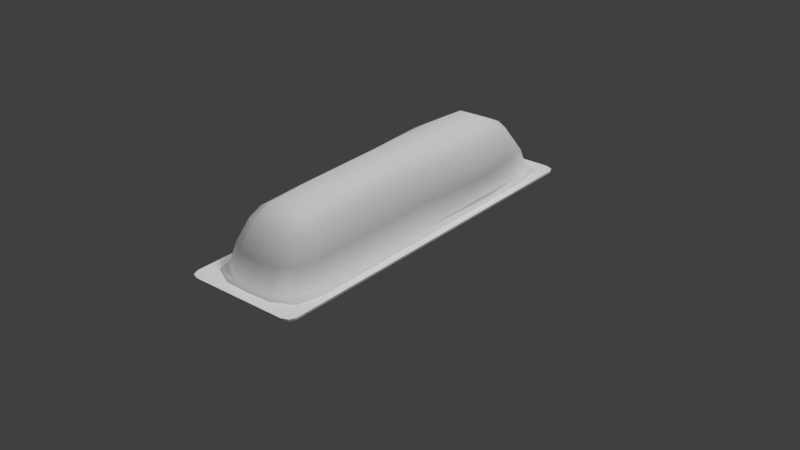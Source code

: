 # Source: syringe.blend  (saved by Blender 2.79.0; exported with 4.5.12 LTS)
import bpy
from mathutils import Matrix  # noqa: F401  (used for matrix-valued properties, if any)

bpy.ops.wm.read_factory_settings(use_empty=True)
scene = bpy.context.scene
scene.name = 'Scene'

# ---- collections
col_collection_1 = bpy.data.collections.new('Collection 1'); scene.collection.children.link(col_collection_1)
col_collection_1.hide_render = True
col_collection_1.hide_viewport = True
col_collection_2 = bpy.data.collections.new('Collection 2'); scene.collection.children.link(col_collection_2)
col_collection_5 = bpy.data.collections.new('Collection 5'); scene.collection.children.link(col_collection_5)
col_collection_12 = bpy.data.collections.new('Collection 12'); scene.collection.children.link(col_collection_12)
col_collection_12.hide_render = True
col_collection_12.hide_viewport = True

# ---- materials (node trees are filled in below, after node groups)
mat_material_002 = bpy.data.materials.new('Material.002')
mat_material_002.alpha_threshold = 0.0
mat_material_002.use_transparent_shadow = False
mat_material_002.roughness = 0.5
mat_material_001 = bpy.data.materials.new('Material.001')
mat_material_001.alpha_threshold = 0.0
mat_material_001.use_transparent_shadow = False
mat_material_001.roughness = 0.5
mat_material_001.specular_intensity = 1.0
mat_material = bpy.data.materials.new('Material')
mat_material.alpha_threshold = 0.0
mat_material.use_transparent_shadow = False
mat_material.diffuse_color = (0.8, 0.008502, 0.0, 1.0)
mat_material.roughness = 0.5
mat_material_003 = bpy.data.materials.new('Material.003')
mat_material_003.alpha_threshold = 0.0
mat_material_003.use_transparent_shadow = False
mat_material_003.roughness = 0.5

# ---- material node trees

# ---- world
world_world = bpy.data.worlds.new('World'); scene.world = world_world
world_world.color = (0.05088, 0.05088, 0.05088)
world_world.use_sun_shadow = False
world_world.sun_shadow_jitter_overblur = 0.0
world_world.cycles.sampling_method = 'MANUAL'

# ---- lights
light_hemi = bpy.data.lights.new('Hemi', 'SUN')
light_hemi.transmission_factor = 0.0
light_hemi.angle = 0.1993
light_hemi.energy = 1.0
light_hemi.shadow_buffer_clip_start = 0.5
light_hemi.shadow_soft_size = 0.1
light_hemi.shadow_cascade_max_distance = 1000.0
light_hemi_001 = bpy.data.lights.new('Hemi.001', 'SUN')
light_hemi_001.transmission_factor = 0.0
light_hemi_001.angle = 0.1993
light_hemi_001.energy = 1.0
light_hemi_001.shadow_buffer_clip_start = 0.5
light_hemi_001.shadow_soft_size = 0.1
light_hemi_001.shadow_cascade_max_distance = 1000.0

# ---- meshes
me_plane = bpy.data.meshes.new('Plane')
me_plane.from_pydata([(1.649, -5.529, 0.0), (1.649, -2.737, 0.0), (1.649, -0.1712, 0.0), (1.649, 2.433, 0.0), (1.372, -5.805, 0.0), (1.568, -5.725, 0.0), (1.372, 5.659, 0.0), (1.649, 5.383, 0.0), (1.568, 5.578, 0.0), (1.102, -4.998, 0.0), (1.144, 4.904, 0.0), (1.259, -4.208, 0.0), (1.259, -2.737, 0.0), (1.259, -0.1712, 0.0), (1.266, 2.433, 0.0), (1.266, 4.056, 0.0), (0.6296, -5.292, 0.0), (0.658, 5.181, 0.0), (1.649, 4.056, 0.0), (1.649, -4.208, 0.0), (-1.649, -5.529, 0.0), (-1.649, -2.737, 0.0), (-1.649, -0.1712, 0.0), (-1.649, 2.433, 0.0), (0.0, -5.805, 0.0), (0.0, 5.659, 0.0), (0.0, -4.208, 0.0), (0.0, -2.737, 0.0), (0.0, -0.1712, 0.0), (0.0, 2.433, 0.0), (0.0, 4.056, 0.0), (-1.372, -5.805, 0.0), (-1.568, -5.725, 0.0), (-1.372, 5.659, 0.0), (-1.649, 5.383, 0.0), (-1.568, 5.578, 0.0), (-1.102, -4.998, 0.0), (-1.144, 4.904, 0.0), (-1.259, -4.208, 0.0), (-1.259, -2.737, 0.0), (-1.259, -0.1712, 0.0), (-1.266, 2.433, 0.0), (-1.266, 4.056, 0.0), (0.0, -5.325, 0.0), (0.0, 5.178, 0.0), (-0.6296, -5.292, 0.0), (-0.658, 5.181, 0.0), (-1.649, 4.056, 0.0), (-1.649, -4.208, 0.0), (1.649, -5.529, -0.0509), (1.649, -2.737, -0.0509), (1.649, -0.1712, -0.0509), (1.649, 2.433, -0.0509), (1.372, -5.805, -0.0509), (1.568, -5.725, -0.0509), (1.372, 5.659, -0.0509), (1.649, 5.383, -0.0509), (1.568, 5.578, -0.0509), (1.102, -4.998, -0.0509), (1.144, 4.904, -0.0509), (1.259, -4.208, -0.0509), (1.259, -2.737, -0.0509), (1.259, -0.1712, -0.0509), (1.266, 2.433, -0.0509), (1.266, 4.056, -0.0509), (0.6296, -5.292, -0.0509), (0.658, 5.181, -0.0509), (1.649, 4.056, -0.0509), (1.649, -4.208, -0.0509), (-1.649, -5.529, -0.0509), (-1.649, -2.737, -0.0509), (-1.649, -0.1712, -0.0509), (-1.649, 2.433, -0.0509), (0.0, -5.805, -0.0509), (0.0, 5.659, -0.0509), (0.0, -4.208, -0.0509), (0.0, -2.737, -0.0509), (0.0, -0.1712, -0.0509), (0.0, 2.433, -0.0509), (0.0, 4.056, -0.0509), (-1.372, -5.805, -0.0509), (-1.568, -5.725, -0.0509), (-1.372, 5.659, -0.0509), (-1.649, 5.383, -0.0509), (-1.568, 5.578, -0.0509), (-1.102, -4.998, -0.0509), (-1.144, 4.904, -0.0509), (-1.259, -4.208, -0.0509), (-1.259, -2.737, -0.0509), (-1.259, -0.1712, -0.0509), (-1.266, 2.433, -0.0509), (-1.266, 4.056, -0.0509), (0.0, -5.325, -0.0509), (0.0, 5.178, -0.0509), (-0.6296, -5.292, -0.0509), (-0.658, 5.181, -0.0509), (-1.649, 4.056, -0.0509), (-1.649, -4.208, -0.0509)], [], [(44, 30, 10, 17), (11, 19, 1, 12), (12, 1, 2, 13), (14, 3, 18, 15), (9, 5, 0, 11), (43, 16, 9, 26), (24, 4, 16, 43), (26, 9, 11), (29, 14, 15, 30), (2, 3, 14, 13), (27, 12, 13, 28), (26, 11, 12, 27), (30, 15, 10), (25, 44, 17, 6), (16, 4, 5, 9), (15, 7, 8, 10), (6, 17, 10, 8), (28, 13, 14, 29), (15, 18, 7), (19, 11, 0), (44, 46, 37, 30), (38, 39, 21, 48), (39, 40, 22, 21), (41, 42, 47, 23), (36, 38, 20, 32), (43, 26, 36, 45), (24, 43, 45, 31), (26, 38, 36), (29, 30, 42, 41), (22, 40, 41, 23), (27, 28, 40, 39), (26, 27, 39, 38), (30, 37, 42), (25, 33, 46, 44), (45, 36, 32, 31), (42, 37, 35, 34), (33, 35, 37, 46), (28, 29, 41, 40), (42, 34, 47), (48, 20, 38), (93, 66, 59, 79), (60, 61, 50, 68), (61, 62, 51, 50), (63, 64, 67, 52), (58, 60, 49, 54), (92, 75, 58, 65), (73, 92, 65, 53), (75, 60, 58), (78, 79, 64, 63), (51, 62, 63, 52), (76, 77, 62, 61), (75, 76, 61, 60), (79, 59, 64), (74, 55, 66, 93), (65, 58, 54, 53), (64, 59, 57, 56), (55, 57, 59, 66), (77, 78, 63, 62), (64, 56, 67), (68, 49, 60), (93, 79, 86, 95), (87, 97, 70, 88), (88, 70, 71, 89), (90, 72, 96, 91), (85, 81, 69, 87), (92, 94, 85, 75), (73, 80, 94, 92), (75, 85, 87), (78, 90, 91, 79), (71, 72, 90, 89), (76, 88, 89, 77), (75, 87, 88, 76), (79, 91, 86), (74, 93, 95, 82), (94, 80, 81, 85), (91, 83, 84, 86), (82, 95, 86, 84), (77, 89, 90, 78), (91, 96, 83), (97, 87, 69), (1, 19, 68, 50), (2, 1, 50, 51), (3, 2, 51, 52), (4, 24, 73, 53), (5, 4, 53, 54), (8, 7, 56, 57), (6, 8, 57, 55), (25, 6, 55, 74), (7, 18, 67, 56), (0, 5, 54, 49), (18, 3, 52, 67), (19, 0, 49, 68), (48, 21, 70, 97), (21, 22, 71, 70), (22, 23, 72, 71), (24, 31, 80, 73), (31, 32, 81, 80), (34, 35, 84, 83), (35, 33, 82, 84), (33, 25, 74, 82), (47, 34, 83, 96), (32, 20, 69, 81), (23, 47, 96, 72), (20, 48, 97, 69)])
me_plane.polygons.foreach_set('use_smooth', [True] * 104)
_uv = me_plane.uv_layers.new(name='UVMap')
_uv.uv.foreach_set('vector', [0.6858, 0.7755, 0.617, 0.7755, 0.669, 0.6353, 0.686, 0.6949, 0.1107, 0.6212, 0.1107, 0.5735, 0.2008, 0.5735, 0.2008, 0.6212, 0.2008, 0.6212, 0.2008, 0.5735, 0.358, 0.5735, 0.358, 0.6212, 0.5176, 0.6203, 0.5176, 0.5735, 0.617, 0.5735, 0.617, 0.6203, 0.06233, 0.6405, 0.01781, 0.5834, 0.02977, 0.5735, 0.1107, 0.6212, 0.04229, 0.7755, 0.0443, 0.6984, 0.06233, 0.6405, 0.1107, 0.7755, 0.01285, 0.7755, 0.01285, 0.6073, 0.0443, 0.6984, 0.04229, 0.7755, 0.1107, 0.7755, 0.06233, 0.6405, 0.1107, 0.6212, 0.5176, 0.7755, 0.5176, 0.6203, 0.617, 0.6203, 0.617, 0.7755, 0.358, 0.5735, 0.5176, 0.5735, 0.5176, 0.6203, 0.358, 0.6212, 0.2008, 0.7755, 0.2008, 0.6212, 0.358, 0.6212, 0.358, 0.7755, 0.1107, 0.7755, 0.1107, 0.6212, 0.2008, 0.6212, 0.2008, 0.7755, 0.617, 0.7755, 0.617, 0.6203, 0.669, 0.6353, 0.7152, 0.7755, 0.6858, 0.7755, 0.686, 0.6949, 0.7152, 0.6073, 0.0443, 0.6984, 0.01285, 0.6073, 0.01781, 0.5834, 0.06233, 0.6405, 0.617, 0.6203, 0.6983, 0.5735, 0.7103, 0.5834, 0.669, 0.6353, 0.7152, 0.6073, 0.686, 0.6949, 0.669, 0.6353, 0.7103, 0.5834, 0.358, 0.7755, 0.358, 0.6212, 0.5176, 0.6203, 0.5176, 0.7755, 0.617, 0.6203, 0.617, 0.5735, 0.6983, 0.5735, 0.1107, 0.5735, 0.1107, 0.6212, 0.02977, 0.5735, 0.6858, 0.7755, 0.686, 0.8561, 0.669, 0.9157, 0.617, 0.7755, 0.1107, 0.9298, 0.2008, 0.9298, 0.2008, 0.9775, 0.1107, 0.9775, 0.2008, 0.9298, 0.358, 0.9298, 0.358, 0.9775, 0.2008, 0.9775, 0.5176, 0.9307, 0.617, 0.9307, 0.617, 0.9775, 0.5176, 0.9775, 0.06233, 0.9105, 0.1107, 0.9298, 0.02978, 0.9775, 0.01781, 0.9676, 0.04229, 0.7755, 0.1107, 0.7755, 0.06233, 0.9105, 0.0443, 0.8527, 0.01285, 0.7755, 0.04229, 0.7755, 0.0443, 0.8527, 0.01285, 0.9437, 0.1107, 0.7755, 0.1107, 0.9298, 0.06233, 0.9105, 0.5176, 0.7755, 0.617, 0.7755, 0.617, 0.9307, 0.5176, 0.9307, 0.358, 0.9775, 0.358, 0.9298, 0.5176, 0.9307, 0.5176, 0.9775, 0.2008, 0.7755, 0.358, 0.7755, 0.358, 0.9298, 0.2008, 0.9298, 0.1107, 0.7755, 0.2008, 0.7755, 0.2008, 0.9298, 0.1107, 0.9298, 0.617, 0.7755, 0.669, 0.9157, 0.617, 0.9307, 0.7152, 0.7755, 0.7152, 0.9437, 0.686, 0.8561, 0.6858, 0.7755, 0.0443, 0.8527, 0.06233, 0.9105, 0.01781, 0.9676, 0.01285, 0.9437, 0.617, 0.9307, 0.669, 0.9157, 0.7103, 0.9676, 0.6983, 0.9775, 0.7152, 0.9437, 0.7103, 0.9676, 0.669, 0.9157, 0.686, 0.8561, 0.358, 0.7755, 0.5176, 0.7755, 0.5176, 0.9307, 0.358, 0.9298, 0.617, 0.9307, 0.6983, 0.9775, 0.617, 0.9775, 0.1107, 0.9775, 0.02978, 0.9775, 0.1107, 0.9298, 0.8946, 0.2849, 0.8949, 0.3911, 0.8724, 0.4697, 0.804, 0.2849, 0.1368, 0.4882, 0.2555, 0.4882, 0.2555, 0.5511, 0.1368, 0.5511, 0.2555, 0.4882, 0.4627, 0.4882, 0.4627, 0.5511, 0.2555, 0.5511, 0.673, 0.4894, 0.804, 0.4894, 0.804, 0.5511, 0.673, 0.5511, 0.07303, 0.4628, 0.1368, 0.4882, 0.03013, 0.5511, 0.01436, 0.538, 0.04663, 0.2849, 0.1368, 0.2849, 0.07303, 0.4628, 0.04927, 0.3865, 0.007827, 0.2849, 0.04663, 0.2849, 0.04927, 0.3865, 0.007827, 0.5065, 0.1368, 0.2849, 0.1368, 0.4882, 0.07303, 0.4628, 0.673, 0.2849, 0.804, 0.2849, 0.804, 0.4894, 0.673, 0.4894, 0.4627, 0.5511, 0.4627, 0.4882, 0.673, 0.4894, 0.673, 0.5511, 0.2555, 0.2849, 0.4627, 0.2849, 0.4627, 0.4882, 0.2555, 0.4882, 0.1368, 0.2849, 0.2555, 0.2849, 0.2555, 0.4882, 0.1368, 0.4882, 0.804, 0.2849, 0.8724, 0.4697, 0.804, 0.4894, 0.9334, 0.2849, 0.9334, 0.5065, 0.8949, 0.3911, 0.8946, 0.2849, 0.04927, 0.3865, 0.07303, 0.4628, 0.01436, 0.538, 0.007827, 0.5065, 0.804, 0.4894, 0.8724, 0.4697, 0.9269, 0.538, 0.9111, 0.5511, 0.9334, 0.5065, 0.9269, 0.538, 0.8724, 0.4697, 0.8949, 0.3911, 0.4627, 0.2849, 0.673, 0.2849, 0.673, 0.4894, 0.4627, 0.4882, 0.804, 0.4894, 0.9111, 0.5511, 0.804, 0.5511, 0.1368, 0.5511, 0.03013, 0.5511, 0.1368, 0.4882, 0.8946, 0.2849, 0.804, 0.2849, 0.8724, 0.1001, 0.8949, 0.1786, 0.1368, 0.08154, 0.1368, 0.01867, 0.2555, 0.01867, 0.2555, 0.08154, 0.2555, 0.08154, 0.2555, 0.01867, 0.4627, 0.01867, 0.4627, 0.08154, 0.673, 0.0804, 0.673, 0.01867, 0.804, 0.01867, 0.804, 0.0804, 0.07303, 0.107, 0.01436, 0.03173, 0.03013, 0.01867, 0.1368, 0.08154, 0.04663, 0.2849, 0.04927, 0.1832, 0.07303, 0.107, 0.1368, 0.2849, 0.007827, 0.2849, 0.007827, 0.06328, 0.04927, 0.1832, 0.04663, 0.2849, 0.1368, 0.2849, 0.07303, 0.107, 0.1368, 0.08154, 0.673, 0.2849, 0.673, 0.0804, 0.804, 0.0804, 0.804, 0.2849, 0.4627, 0.01867, 0.673, 0.01867, 0.673, 0.0804, 0.4627, 0.08154, 0.2555, 0.2849, 0.2555, 0.08154, 0.4627, 0.08154, 0.4627, 0.2849, 0.1368, 0.2849, 0.1368, 0.08154, 0.2555, 0.08154, 0.2555, 0.2849, 0.804, 0.2849, 0.804, 0.0804, 0.8724, 0.1001, 0.9334, 0.2849, 0.8946, 0.2849, 0.8949, 0.1786, 0.9334, 0.06328, 0.04927, 0.1832, 0.007827, 0.06328, 0.01436, 0.03173, 0.07303, 0.107, 0.804, 0.0804, 0.9111, 0.01867, 0.9269, 0.03173, 0.8724, 0.1001, 0.9334, 0.06328, 0.8949, 0.1786, 0.8724, 0.1001, 0.9269, 0.03173, 0.4627, 0.2849, 0.4627, 0.08154, 0.673, 0.0804, 0.673, 0.2849, 0.804, 0.0804, 0.804, 0.01867, 0.9111, 0.01867, 0.1368, 0.01867, 0.1368, 0.08154, 0.03013, 0.01867, 0.991, 0.4764, 0.991, 0.7236, 0.9867, 0.7236, 0.9867, 0.4764, 0.991, 0.04533, 0.991, 0.4764, 0.9867, 0.4764, 0.9867, 0.04533, 0.9726, 0.5467, 0.9726, 0.9841, 0.9683, 0.9841, 0.9683, 0.5467, 0.9551, 0.4894, 0.9551, 0.72, 0.9508, 0.72, 0.9508, 0.4894, 0.9551, 0.4539, 0.9551, 0.4894, 0.9508, 0.4894, 0.9508, 0.4539, 0.9726, 0.0156, 0.9726, 0.05112, 0.9683, 0.05112, 0.9683, 0.0156, 0.9422, 0.489, 0.9422, 0.4535, 0.9465, 0.4535, 0.9465, 0.489, 0.9422, 0.7196, 0.9422, 0.489, 0.9465, 0.489, 0.9465, 0.7196, 0.9726, 0.05112, 0.9726, 0.274, 0.9683, 0.274, 0.9683, 0.05112, 0.991, 0.9455, 0.991, 0.981, 0.9867, 0.981, 0.9867, 0.9455, 0.9726, 0.274, 0.9726, 0.5467, 0.9683, 0.5467, 0.9683, 0.274, 0.991, 0.7236, 0.991, 0.9455, 0.9867, 0.9455, 0.9867, 0.7236, 0.9786, 0.7236, 0.9786, 0.4765, 0.9828, 0.4765, 0.9828, 0.7236, 0.9786, 0.4765, 0.9786, 0.04538, 0.9828, 0.04538, 0.9828, 0.4765, 0.9604, 0.9842, 0.9604, 0.5467, 0.9647, 0.5467, 0.9647, 0.9842, 0.9551, 0.72, 0.9551, 0.9505, 0.9508, 0.9505, 0.9508, 0.72, 0.9551, 0.9505, 0.9551, 0.9861, 0.9508, 0.9861, 0.9508, 0.9505, 0.9604, 0.05112, 0.9604, 0.0156, 0.9647, 0.0156, 0.9647, 0.05112, 0.9422, 0.9857, 0.9422, 0.9501, 0.9465, 0.9501, 0.9465, 0.9857, 0.9422, 0.9501, 0.9422, 0.7196, 0.9465, 0.7196, 0.9465, 0.9501, 0.9604, 0.274, 0.9604, 0.05112, 0.9647, 0.05112, 0.9647, 0.274, 0.9786, 0.981, 0.9786, 0.9455, 0.9828, 0.9455, 0.9828, 0.981, 0.9604, 0.5467, 0.9604, 0.274, 0.9647, 0.274, 0.9647, 0.5467, 0.9786, 0.9455, 0.9786, 0.7236, 0.9828, 0.7236, 0.9828, 0.9455])
me_plane.materials.append(mat_material_002)
me_plane.use_remesh_preserve_volume = False
me_plane.use_remesh_preserve_attributes = False
me_plane.use_mirror_vertex_groups = False
me_plane.update()
me_cube = bpy.data.meshes.new('Cube')
me_cube.from_pydata([(0.3806, 3.682, 0.7934), (0.4177, -0.1712, 0.806), (0.4177, -3.997, 0.7029), (0.4048, 4.476, 0.503), (1.266, 4.056, -0.6386), (0.8654, -3.999, 0.4729), (0.6296, -5.292, -0.6386), (1.146, -4.117, -0.1266), (0.5944, 4.979, -0.1352), (1.259, -4.208, -0.6386), (0.8654, -0.1712, 0.5381), (1.146, -0.1712, -0.1202), (0.4177, -2.675, 0.7644), (1.259, -0.1712, -0.6386), (0.8329, 3.748, 0.5243), (1.167, 3.937, -0.135), (0.4085, 2.339, 0.8186), (0.658, 5.181, -0.6386), (0.4374, -4.698, 0.4259), (0.5729, -5.082, -0.1516), (1.102, -4.998, -0.6386), (0.7624, -4.494, 0.3974), (1.144, 4.904, -0.6386), (0.733, 4.305, 0.4583), (1.035, 4.704, -0.1351), (1.003, -4.784, -0.1434), (1.259, -2.737, -0.6386), (0.8654, -2.676, 0.5156), (1.146, -2.705, -0.1144), (1.266, 2.433, -0.6386), (0.8573, 2.356, 0.5408), (1.151, 2.403, -0.1312), (0.6889, -5.418, -0.6635), (1.239, -5.106, -0.6635), (1.41, 4.129, -0.6635), (1.403, -4.329, -0.6635), (1.403, -0.1712, -0.6635), (1.403, -2.737, -0.6635), (1.41, 2.433, -0.6635), (0.7311, 5.368, -0.6635), (1.275, 5.074, -0.6635), (0.7013, -5.451, -0.73), (1.27, -5.131, -0.73), (1.446, 4.14, -0.73), (1.438, -4.348, -0.73), (1.438, -0.1713, -0.73), (1.438, -2.737, -0.73), (1.446, 2.433, -0.73), (0.7448, 5.409, -0.73), (1.306, 5.106, -0.73), (-0.3806, 3.682, 0.7934), (-0.4177, -0.1712, 0.806), (-0.4177, -3.997, 0.7029), (-0.4048, 4.476, 0.503), (-1.266, 4.056, -0.6386), (-0.8654, -3.999, 0.4729), (-0.6296, -5.292, -0.6386), (-1.146, -4.117, -0.1266), (-0.5944, 4.979, -0.1352), (-1.259, -4.208, -0.6386), (-0.8654, -0.1712, 0.5381), (-1.146, -0.1712, -0.1202), (-0.4177, -2.675, 0.7644), (-1.259, -0.1712, -0.6386), (-0.8329, 3.748, 0.5243), (-1.167, 3.937, -0.135), (-0.4085, 2.339, 0.8186), (-0.658, 5.181, -0.6386), (-0.4374, -4.698, 0.4259), (-0.5729, -5.082, -0.1516), (0.0, 3.698, 0.7915), (0.0, -0.1712, 0.806), (0.0, -4.025, 0.6999), (-1.102, -4.998, -0.6386), (-0.7624, -4.494, 0.3974), (-1.144, 4.904, -0.6386), (-0.733, 4.305, 0.4583), (-1.035, 4.704, -0.1351), (-1.003, -4.784, -0.1434), (-1.259, -2.737, -0.6386), (-0.8654, -2.676, 0.5156), (-1.146, -2.705, -0.1144), (-1.266, 2.433, -0.6386), (-0.8573, 2.356, 0.5408), (-1.151, 2.403, -0.1312), (0.0, 5.178, -0.6386), (0.0, 4.5, 0.5009), (0.0, -5.325, -0.6386), (0.0, -4.753, 0.4217), (0.0, -5.138, -0.1535), (0.0, 4.993, -0.1353), (0.0, -2.682, 0.7637), (0.0, 2.343, 0.8182), (-0.6889, -5.418, -0.6635), (-1.239, -5.106, -0.6635), (0.0, -5.451, -0.6635), (-1.41, 4.129, -0.6635), (-1.403, -4.329, -0.6635), (-1.403, -0.1712, -0.6635), (-1.403, -2.737, -0.6635), (-1.41, 2.433, -0.6635), (-0.7311, 5.368, -0.6635), (-1.275, 5.074, -0.6635), (0.0, 5.365, -0.6635), (-0.7013, -5.451, -0.73), (-1.27, -5.131, -0.73), (0.0, -5.484, -0.73), (-1.446, 4.14, -0.73), (-1.438, -4.348, -0.73), (-1.438, -0.1713, -0.73), (-1.438, -2.737, -0.73), (-1.446, 2.433, -0.73), (-0.7448, 5.409, -0.73), (-1.306, 5.106, -0.73), (0.0, 5.406, -0.73)], [], [(23, 24, 8, 3), (27, 5, 7, 28), (21, 25, 7, 5), (30, 10, 11, 31), (25, 20, 9, 7), (90, 8, 17, 85), (24, 22, 17, 8), (31, 11, 13, 29), (28, 26, 13, 11), (24, 15, 4, 22), (27, 28, 11, 10), (23, 14, 15, 24), (30, 31, 15, 14), (21, 18, 19, 25), (31, 29, 4, 15), (25, 19, 6, 20), (53, 76, 64, 50), (0, 3, 86, 70), (0, 70, 92, 16), (0, 16, 30, 14), (1, 10, 30, 16), (1, 16, 92, 71), (1, 71, 91, 12), (1, 12, 27, 10), (89, 87, 6, 19), (2, 5, 27, 12), (2, 12, 91, 72), (2, 72, 88, 18), (88, 89, 19, 18), (86, 3, 8, 90), (28, 7, 9, 26), (20, 6, 32, 33), (6, 87, 95, 32), (26, 9, 35, 37), (13, 26, 37, 36), (29, 13, 36, 38), (4, 29, 38, 34), (85, 17, 39, 103), (17, 22, 40, 39), (22, 4, 34, 40), (9, 20, 33, 35), (39, 40, 49, 48), (33, 32, 41, 42), (38, 36, 45, 47), (103, 39, 48, 114), (34, 38, 47, 43), (40, 34, 43, 49), (37, 35, 44, 46), (35, 33, 42, 44), (32, 95, 106, 41), (36, 37, 46, 45), (76, 53, 58, 77), (80, 81, 57, 55), (74, 55, 57, 78), (83, 84, 61, 60), (78, 57, 59, 73), (90, 85, 67, 58), (77, 58, 67, 75), (84, 82, 63, 61), (81, 61, 63, 79), (77, 75, 54, 65), (80, 60, 61, 81), (76, 77, 65, 64), (83, 64, 65, 84), (74, 78, 69, 68), (84, 65, 54, 82), (78, 73, 56, 69), (50, 70, 86, 53), (50, 66, 92, 70), (50, 64, 83, 66), (51, 66, 83, 60), (51, 71, 92, 66), (51, 62, 91, 71), (51, 60, 80, 62), (89, 69, 56, 87), (52, 62, 80, 55), (52, 72, 91, 62), (52, 68, 88, 72), (3, 0, 14, 23), (88, 68, 69, 89), (86, 90, 58, 53), (81, 79, 59, 57), (73, 94, 93, 56), (56, 93, 95, 87), (79, 99, 97, 59), (63, 98, 99, 79), (82, 100, 98, 63), (54, 96, 100, 82), (85, 103, 101, 67), (67, 101, 102, 75), (75, 102, 96, 54), (59, 97, 94, 73), (101, 112, 113, 102), (94, 105, 104, 93), (100, 111, 109, 98), (103, 114, 112, 101), (96, 107, 111, 100), (102, 113, 107, 96), (99, 110, 108, 97), (97, 108, 105, 94), (93, 104, 106, 95), (98, 109, 110, 99), (5, 2, 18, 21), (55, 74, 68, 52)])
me_cube.polygons.foreach_set('use_smooth', [True] * 104)
_uv = me_cube.uv_layers.new(name='UVMap')
_uv.uv.foreach_set('vector', [0.8485, 0.3678, 0.9071, 0.3111, 0.9225, 0.3911, 0.8585, 0.4259, 0.2876, 0.3413, 0.1844, 0.3491, 0.1675, 0.2474, 0.2822, 0.2306, 0.143, 0.3635, 0.1118, 0.2692, 0.1675, 0.2474, 0.1844, 0.3491, 0.6932, 0.3401, 0.4894, 0.3365, 0.4891, 0.2193, 0.6994, 0.2223, 0.1118, 0.2692, 0.08765, 0.1916, 0.1542, 0.1621, 0.1675, 0.2474, 0.9237, 0.4886, 0.9225, 0.3911, 0.9684, 0.373, 0.9688, 0.4886, 0.9071, 0.3111, 0.9516, 0.2807, 0.9684, 0.373, 0.9225, 0.3911, 0.6994, 0.2223, 0.4891, 0.2193, 0.4888, 0.1319, 0.7036, 0.1372, 0.2822, 0.2306, 0.2771, 0.1431, 0.4888, 0.1319, 0.4891, 0.2193, 0.8884, 0.2606, 0.8243, 0.2378, 0.8388, 0.1545, 0.9103, 0.1789, 0.2876, 0.3413, 0.2822, 0.2306, 0.4891, 0.2193, 0.4894, 0.3365, 0.8485, 0.3678, 0.8021, 0.3517, 0.8243, 0.2378, 0.8884, 0.2606, 0.6932, 0.3401, 0.6994, 0.2223, 0.8243, 0.2378, 0.8021, 0.3517, 0.143, 0.3635, 0.13, 0.4207, 0.0748, 0.3927, 0.09288, 0.3101, 0.6994, 0.2223, 0.7036, 0.1372, 0.8388, 0.1545, 0.8243, 0.2378, 0.09288, 0.3101, 0.0748, 0.3927, 0.02875, 0.3749, 0.04678, 0.281, 0.8585, 0.5514, 0.8485, 0.6095, 0.8021, 0.6255, 0.7937, 0.5467, 0.7937, 0.4306, 0.8585, 0.4259, 0.8602, 0.4886, 0.7951, 0.4886, 0.7937, 0.4306, 0.7951, 0.4886, 0.6911, 0.4886, 0.6909, 0.424, 0.7937, 0.4306, 0.6909, 0.424, 0.6932, 0.3401, 0.8021, 0.3517, 0.4897, 0.4212, 0.4894, 0.3365, 0.6932, 0.3401, 0.6909, 0.424, 0.4897, 0.4212, 0.6909, 0.424, 0.6911, 0.4886, 0.4897, 0.4886, 0.4897, 0.4212, 0.4897, 0.4886, 0.2886, 0.4887, 0.289, 0.4226, 0.4897, 0.4212, 0.289, 0.4226, 0.2876, 0.3413, 0.4894, 0.3365, 0.07131, 0.4887, 0.02623, 0.4887, 0.02875, 0.3749, 0.0748, 0.3927, 0.1877, 0.4249, 0.1844, 0.3491, 0.2876, 0.3413, 0.289, 0.4226, 0.1877, 0.4249, 0.289, 0.4226, 0.2886, 0.4887, 0.1854, 0.4887, 0.1877, 0.4249, 0.1854, 0.4887, 0.1264, 0.4887, 0.13, 0.4207, 0.1264, 0.4887, 0.07131, 0.4887, 0.0748, 0.3927, 0.13, 0.4207, 0.8602, 0.4886, 0.8585, 0.4259, 0.9225, 0.3911, 0.9237, 0.4886, 0.2822, 0.2306, 0.1675, 0.2474, 0.1542, 0.1621, 0.2771, 0.1431, 0.04678, 0.281, 0.02875, 0.3749, 0.01693, 0.3667, 0.03437, 0.2601, 0.02875, 0.3749, 0.02623, 0.4887, 0.01521, 0.4887, 0.01693, 0.3667, 0.2771, 0.1431, 0.1542, 0.1621, 0.1435, 0.1387, 0.2765, 0.1192, 0.4888, 0.1319, 0.2771, 0.1431, 0.2765, 0.1192, 0.4887, 0.1078, 0.7036, 0.1372, 0.4888, 0.1319, 0.4887, 0.1078, 0.7041, 0.1132, 0.8388, 0.1545, 0.7036, 0.1372, 0.7041, 0.1132, 0.8456, 0.1306, 0.9688, 0.4886, 0.9684, 0.373, 0.985, 0.3634, 0.9844, 0.4886, 0.9684, 0.373, 0.9516, 0.2807, 0.9685, 0.263, 0.985, 0.3634, 0.9103, 0.1789, 0.8388, 0.1545, 0.8456, 0.1306, 0.9251, 0.1569, 0.1542, 0.1621, 0.08765, 0.1916, 0.07815, 0.1681, 0.1435, 0.1387, 0.985, 0.3634, 0.9685, 0.263, 0.9747, 0.2569, 0.9916, 0.3607, 0.03437, 0.2601, 0.01693, 0.3667, 0.01039, 0.3639, 0.02833, 0.2534, 0.7041, 0.1132, 0.4887, 0.1078, 0.4887, 0.09529, 0.7043, 0.1006, 0.9844, 0.4886, 0.985, 0.3634, 0.9916, 0.3607, 0.9914, 0.4886, 0.8456, 0.1306, 0.7041, 0.1132, 0.7043, 0.1006, 0.847, 0.1181, 0.9251, 0.1569, 0.8456, 0.1306, 0.847, 0.1181, 0.9285, 0.1451, 0.2765, 0.1192, 0.1435, 0.1387, 0.1413, 0.1264, 0.2762, 0.1065, 0.1435, 0.1387, 0.07815, 0.1681, 0.07527, 0.1563, 0.1413, 0.1264, 0.01693, 0.3667, 0.01521, 0.4887, 0.008354, 0.4887, 0.01039, 0.3639, 0.4887, 0.1078, 0.2765, 0.1192, 0.2762, 0.1065, 0.4887, 0.09529, 0.8485, 0.6095, 0.8585, 0.5514, 0.9225, 0.5862, 0.9071, 0.6662, 0.2876, 0.636, 0.2822, 0.7467, 0.1675, 0.7299, 0.1844, 0.6282, 0.143, 0.6138, 0.1844, 0.6282, 0.1675, 0.7299, 0.1118, 0.7081, 0.6932, 0.6372, 0.6994, 0.755, 0.4891, 0.758, 0.4895, 0.6408, 0.1118, 0.7081, 0.1675, 0.7299, 0.1542, 0.8152, 0.08765, 0.7857, 0.9237, 0.4886, 0.9688, 0.4886, 0.9684, 0.6042, 0.9225, 0.5862, 0.9071, 0.6662, 0.9225, 0.5862, 0.9684, 0.6042, 0.9516, 0.6966, 0.6994, 0.755, 0.7036, 0.8401, 0.4888, 0.8454, 0.4891, 0.758, 0.2822, 0.7467, 0.4891, 0.758, 0.4888, 0.8454, 0.2772, 0.8342, 0.8884, 0.7167, 0.9103, 0.7984, 0.8388, 0.8228, 0.8243, 0.7394, 0.2876, 0.636, 0.4895, 0.6408, 0.4891, 0.758, 0.2822, 0.7467, 0.8485, 0.6095, 0.8884, 0.7167, 0.8243, 0.7394, 0.8021, 0.6255, 0.6932, 0.6372, 0.8021, 0.6255, 0.8243, 0.7394, 0.6994, 0.755, 0.143, 0.6138, 0.09288, 0.6672, 0.0748, 0.5846, 0.13, 0.5566, 0.6994, 0.755, 0.8243, 0.7394, 0.8388, 0.8228, 0.7036, 0.8401, 0.09288, 0.6672, 0.04678, 0.6963, 0.02875, 0.6025, 0.0748, 0.5846, 0.7937, 0.5467, 0.7951, 0.4886, 0.8602, 0.4886, 0.8585, 0.5514, 0.7937, 0.5467, 0.6909, 0.5533, 0.6911, 0.4886, 0.7951, 0.4886, 0.7937, 0.5467, 0.8021, 0.6255, 0.6932, 0.6372, 0.6909, 0.5533, 0.4897, 0.5561, 0.6909, 0.5533, 0.6932, 0.6372, 0.4895, 0.6408, 0.4897, 0.5561, 0.4897, 0.4886, 0.6911, 0.4886, 0.6909, 0.5533, 0.4897, 0.5561, 0.289, 0.5547, 0.2886, 0.4887, 0.4897, 0.4886, 0.4897, 0.5561, 0.4895, 0.6408, 0.2876, 0.636, 0.289, 0.5547, 0.07131, 0.4887, 0.0748, 0.5846, 0.02875, 0.6025, 0.02623, 0.4887, 0.1877, 0.5524, 0.289, 0.5547, 0.2876, 0.636, 0.1844, 0.6282, 0.1877, 0.5524, 0.1854, 0.4887, 0.2886, 0.4887, 0.289, 0.5547, 0.1877, 0.5524, 0.13, 0.5566, 0.1264, 0.4887, 0.1854, 0.4887, 0.8585, 0.4259, 0.7937, 0.4306, 0.8021, 0.3517, 0.8485, 0.3678, 0.1264, 0.4887, 0.13, 0.5566, 0.0748, 0.5846, 0.07131, 0.4887, 0.8602, 0.4886, 0.9237, 0.4886, 0.9225, 0.5862, 0.8585, 0.5514, 0.2822, 0.7467, 0.2772, 0.8342, 0.1542, 0.8152, 0.1675, 0.7299, 0.04678, 0.6963, 0.03437, 0.7172, 0.01693, 0.6106, 0.02875, 0.6025, 0.02875, 0.6025, 0.01693, 0.6106, 0.01521, 0.4887, 0.02623, 0.4887, 0.2772, 0.8342, 0.2765, 0.8581, 0.1435, 0.8386, 0.1542, 0.8152, 0.4888, 0.8454, 0.4887, 0.8695, 0.2765, 0.8581, 0.2772, 0.8342, 0.7036, 0.8401, 0.7041, 0.8641, 0.4887, 0.8695, 0.4888, 0.8454, 0.8388, 0.8228, 0.8456, 0.8467, 0.7041, 0.8641, 0.7036, 0.8401, 0.9688, 0.4886, 0.9844, 0.4886, 0.985, 0.6139, 0.9684, 0.6042, 0.9684, 0.6042, 0.985, 0.6139, 0.9685, 0.7142, 0.9516, 0.6966, 0.9103, 0.7984, 0.9251, 0.8204, 0.8456, 0.8467, 0.8388, 0.8228, 0.1542, 0.8152, 0.1435, 0.8386, 0.07816, 0.8092, 0.08765, 0.7857, 0.985, 0.6139, 0.9916, 0.6166, 0.9747, 0.7204, 0.9685, 0.7142, 0.03437, 0.7172, 0.02833, 0.7239, 0.01039, 0.6135, 0.01693, 0.6106, 0.7041, 0.8641, 0.7043, 0.8767, 0.4887, 0.882, 0.4887, 0.8695, 0.9844, 0.4886, 0.9914, 0.4886, 0.9916, 0.6166, 0.985, 0.6139, 0.8456, 0.8467, 0.847, 0.8592, 0.7043, 0.8767, 0.7041, 0.8641, 0.9251, 0.8204, 0.9285, 0.8322, 0.847, 0.8592, 0.8456, 0.8467, 0.2765, 0.8581, 0.2762, 0.8708, 0.1413, 0.8509, 0.1435, 0.8386, 0.1435, 0.8386, 0.1413, 0.8509, 0.07527, 0.821, 0.07816, 0.8092, 0.01693, 0.6106, 0.01039, 0.6135, 0.008354, 0.4887, 0.01521, 0.4887, 0.4887, 0.8695, 0.4887, 0.882, 0.2762, 0.8708, 0.2765, 0.8581, 0.1844, 0.3491, 0.1877, 0.4249, 0.13, 0.4207, 0.143, 0.3635, 0.1844, 0.6282, 0.143, 0.6138, 0.13, 0.5566, 0.1877, 0.5524])
me_cube.materials.append(mat_material_001)
me_cube.use_remesh_preserve_volume = False
me_cube.use_remesh_preserve_attributes = False
me_cube.use_mirror_vertex_groups = False
me_cube.update()
me_syringebarrel = bpy.data.meshes.new('syringeBarrel')
me_syringebarrel.from_pydata([], [], [])
me_syringebarrel.materials.append(None)
me_syringebarrel.update()
me_syringeplunger = bpy.data.meshes.new('syringePlunger')
me_syringeplunger.from_pydata([], [], [])
me_syringeplunger.materials.append(None)
me_syringeplunger.update()
me_plane_001 = bpy.data.meshes.new('Plane.001')
me_plane_001.from_pydata([(1.33, -3.508, -0.73), (1.33, -1.42, -0.73), (1.33, 0.4997, -0.73), (1.33, 2.448, -0.73), (1.107, -3.715, -0.73), (1.265, -3.654, -0.73), (1.107, 4.861, -0.73), (1.33, 4.654, -0.73), (1.265, 4.8, -0.73), (0.8891, -3.111, -0.73), (0.9234, 4.296, -0.73), (1.016, -2.52, -0.73), (1.016, -1.42, -0.73), (1.016, 0.4997, -0.73), (1.022, 2.448, -0.73), (1.022, 3.662, -0.73), (0.5081, -3.331, -0.73), (0.5309, 4.503, -0.73), (1.33, 3.662, -0.73), (1.33, -2.52, -0.73), (-1.33, -3.508, -0.73), (-1.33, -1.42, -0.73), (-1.33, 0.4997, -0.73), (-1.33, 2.448, -0.73), (0.0, -3.715, -0.73), (0.0, 4.861, -0.73), (0.0, -2.52, -0.73), (0.0, -1.42, -0.73), (0.0, 0.4997, -0.73), (0.0, 2.448, -0.73), (0.0, 3.662, -0.73), (-1.107, -3.715, -0.73), (-1.265, -3.654, -0.73), (-1.107, 4.861, -0.73), (-1.33, 4.654, -0.73), (-1.265, 4.8, -0.73), (-0.8891, -3.111, -0.73), (-0.9234, 4.296, -0.73), (-1.016, -2.52, -0.73), (-1.016, -1.42, -0.73), (-1.016, 0.4997, -0.73), (-1.022, 2.448, -0.73), (-1.022, 3.662, -0.73), (0.0, -3.355, -0.73), (0.0, 4.501, -0.73), (-0.5081, -3.331, -0.73), (-0.5309, 4.503, -0.73), (-1.33, 3.662, -0.73), (-1.33, -2.52, -0.73), (1.33, -3.508, -0.7711), (1.33, -1.42, -0.7711), (1.33, 0.4997, -0.7711), (1.33, 2.448, -0.7711), (1.107, -3.715, -0.7711), (1.265, -3.654, -0.7711), (1.107, 4.861, -0.7711), (1.33, 4.654, -0.7711), (1.265, 4.8, -0.7711), (0.8891, -3.111, -0.7711), (0.9234, 4.296, -0.7711), (1.016, -2.52, -0.7711), (1.016, -1.42, -0.7711), (1.016, 0.4997, -0.7711), (1.022, 2.448, -0.7711), (1.022, 3.662, -0.7711), (0.5081, -3.331, -0.7711), (0.5309, 4.503, -0.7711), (1.33, 3.662, -0.7711), (1.33, -2.52, -0.7711), (-1.33, -3.508, -0.7711), (-1.33, -1.42, -0.7711), (-1.33, 0.4997, -0.7711), (-1.33, 2.448, -0.7711), (0.0, -3.715, -0.7711), (0.0, 4.861, -0.7711), (0.0, -2.52, -0.7711), (0.0, -1.42, -0.7711), (0.0, 0.4997, -0.7711), (0.0, 2.448, -0.7711), (0.0, 3.662, -0.7711), (-1.107, -3.715, -0.7711), (-1.265, -3.654, -0.7711), (-1.107, 4.861, -0.7711), (-1.33, 4.654, -0.7711), (-1.265, 4.8, -0.7711), (-0.8891, -3.111, -0.7711), (-0.9234, 4.296, -0.7711), (-1.016, -2.52, -0.7711), (-1.016, -1.42, -0.7711), (-1.016, 0.4997, -0.7711), (-1.022, 2.448, -0.7711), (-1.022, 3.662, -0.7711), (0.0, -3.355, -0.7711), (0.0, 4.501, -0.7711), (-0.5081, -3.331, -0.7711), (-0.5309, 4.503, -0.7711), (-1.33, 3.662, -0.7711), (-1.33, -2.52, -0.7711)], [], [(44, 30, 10, 17), (11, 19, 1, 12), (12, 1, 2, 13), (14, 3, 18, 15), (9, 5, 0, 11), (43, 16, 9, 26), (24, 4, 16, 43), (26, 9, 11), (29, 14, 15, 30), (2, 3, 14, 13), (27, 12, 13, 28), (26, 11, 12, 27), (30, 15, 10), (25, 44, 17, 6), (16, 4, 5, 9), (15, 7, 8, 10), (6, 17, 10, 8), (28, 13, 14, 29), (15, 18, 7), (19, 11, 0), (44, 46, 37, 30), (38, 39, 21, 48), (39, 40, 22, 21), (41, 42, 47, 23), (36, 38, 20, 32), (43, 26, 36, 45), (24, 43, 45, 31), (26, 38, 36), (29, 30, 42, 41), (22, 40, 41, 23), (27, 28, 40, 39), (26, 27, 39, 38), (30, 37, 42), (25, 33, 46, 44), (45, 36, 32, 31), (42, 37, 35, 34), (33, 35, 37, 46), (28, 29, 41, 40), (42, 34, 47), (48, 20, 38), (93, 66, 59, 79), (60, 61, 50, 68), (61, 62, 51, 50), (63, 64, 67, 52), (58, 60, 49, 54), (92, 75, 58, 65), (73, 92, 65, 53), (75, 60, 58), (78, 79, 64, 63), (51, 62, 63, 52), (76, 77, 62, 61), (75, 76, 61, 60), (79, 59, 64), (74, 55, 66, 93), (65, 58, 54, 53), (64, 59, 57, 56), (55, 57, 59, 66), (77, 78, 63, 62), (64, 56, 67), (68, 49, 60), (93, 79, 86, 95), (87, 97, 70, 88), (88, 70, 71, 89), (90, 72, 96, 91), (85, 81, 69, 87), (92, 94, 85, 75), (73, 80, 94, 92), (75, 85, 87), (78, 90, 91, 79), (71, 72, 90, 89), (76, 88, 89, 77), (75, 87, 88, 76), (79, 91, 86), (74, 93, 95, 82), (94, 80, 81, 85), (91, 83, 84, 86), (82, 95, 86, 84), (77, 89, 90, 78), (91, 96, 83), (97, 87, 69), (1, 19, 68, 50), (2, 1, 50, 51), (3, 2, 51, 52), (4, 24, 73, 53), (5, 4, 53, 54), (8, 7, 56, 57), (6, 8, 57, 55), (25, 6, 55, 74), (7, 18, 67, 56), (0, 5, 54, 49), (18, 3, 52, 67), (19, 0, 49, 68), (48, 21, 70, 97), (21, 22, 71, 70), (22, 23, 72, 71), (24, 31, 80, 73), (31, 32, 81, 80), (34, 35, 84, 83), (35, 33, 82, 84), (33, 25, 74, 82), (47, 34, 83, 96), (32, 20, 69, 81), (23, 47, 96, 72), (20, 48, 97, 69)])
me_plane_001.polygons.foreach_set('use_smooth', [True] * 104)
_uv = me_plane_001.uv_layers.new(name='UVMap')
_uv.uv.foreach_set('vector', [0.6858, 0.7755, 0.617, 0.7755, 0.669, 0.6353, 0.686, 0.6949, 0.1107, 0.6212, 0.1107, 0.5735, 0.2008, 0.5735, 0.2008, 0.6212, 0.2008, 0.6212, 0.2008, 0.5735, 0.358, 0.5735, 0.358, 0.6212, 0.5176, 0.6203, 0.5176, 0.5735, 0.617, 0.5735, 0.617, 0.6203, 0.06233, 0.6405, 0.01781, 0.5834, 0.02977, 0.5735, 0.1107, 0.6212, 0.04229, 0.7755, 0.0443, 0.6984, 0.06233, 0.6405, 0.1107, 0.7755, 0.01285, 0.7755, 0.01285, 0.6073, 0.0443, 0.6984, 0.04229, 0.7755, 0.1107, 0.7755, 0.06233, 0.6405, 0.1107, 0.6212, 0.5176, 0.7755, 0.5176, 0.6203, 0.617, 0.6203, 0.617, 0.7755, 0.358, 0.5735, 0.5176, 0.5735, 0.5176, 0.6203, 0.358, 0.6212, 0.2008, 0.7755, 0.2008, 0.6212, 0.358, 0.6212, 0.358, 0.7755, 0.1107, 0.7755, 0.1107, 0.6212, 0.2008, 0.6212, 0.2008, 0.7755, 0.617, 0.7755, 0.617, 0.6203, 0.669, 0.6353, 0.7152, 0.7755, 0.6858, 0.7755, 0.686, 0.6949, 0.7152, 0.6073, 0.0443, 0.6984, 0.01285, 0.6073, 0.01781, 0.5834, 0.06233, 0.6405, 0.617, 0.6203, 0.6983, 0.5735, 0.7103, 0.5834, 0.669, 0.6353, 0.7152, 0.6073, 0.686, 0.6949, 0.669, 0.6353, 0.7103, 0.5834, 0.358, 0.7755, 0.358, 0.6212, 0.5176, 0.6203, 0.5176, 0.7755, 0.617, 0.6203, 0.617, 0.5735, 0.6983, 0.5735, 0.1107, 0.5735, 0.1107, 0.6212, 0.02977, 0.5735, 0.6858, 0.7755, 0.686, 0.8561, 0.669, 0.9157, 0.617, 0.7755, 0.1107, 0.9298, 0.2008, 0.9298, 0.2008, 0.9775, 0.1107, 0.9775, 0.2008, 0.9298, 0.358, 0.9298, 0.358, 0.9775, 0.2008, 0.9775, 0.5176, 0.9307, 0.617, 0.9307, 0.617, 0.9775, 0.5176, 0.9775, 0.06233, 0.9105, 0.1107, 0.9298, 0.02978, 0.9775, 0.01781, 0.9676, 0.04229, 0.7755, 0.1107, 0.7755, 0.06233, 0.9105, 0.0443, 0.8527, 0.01285, 0.7755, 0.04229, 0.7755, 0.0443, 0.8527, 0.01285, 0.9437, 0.1107, 0.7755, 0.1107, 0.9298, 0.06233, 0.9105, 0.5176, 0.7755, 0.617, 0.7755, 0.617, 0.9307, 0.5176, 0.9307, 0.358, 0.9775, 0.358, 0.9298, 0.5176, 0.9307, 0.5176, 0.9775, 0.2008, 0.7755, 0.358, 0.7755, 0.358, 0.9298, 0.2008, 0.9298, 0.1107, 0.7755, 0.2008, 0.7755, 0.2008, 0.9298, 0.1107, 0.9298, 0.617, 0.7755, 0.669, 0.9157, 0.617, 0.9307, 0.7152, 0.7755, 0.7152, 0.9437, 0.686, 0.8561, 0.6858, 0.7755, 0.0443, 0.8527, 0.06233, 0.9105, 0.01781, 0.9676, 0.01285, 0.9437, 0.617, 0.9307, 0.669, 0.9157, 0.7103, 0.9676, 0.6983, 0.9775, 0.7152, 0.9437, 0.7103, 0.9676, 0.669, 0.9157, 0.686, 0.8561, 0.358, 0.7755, 0.5176, 0.7755, 0.5176, 0.9307, 0.358, 0.9298, 0.617, 0.9307, 0.6983, 0.9775, 0.617, 0.9775, 0.1107, 0.9775, 0.02978, 0.9775, 0.1107, 0.9298, 0.8946, 0.2849, 0.8949, 0.3911, 0.8724, 0.4697, 0.804, 0.2849, 0.1368, 0.4882, 0.2555, 0.4882, 0.2555, 0.5511, 0.1368, 0.5511, 0.2555, 0.4882, 0.4627, 0.4882, 0.4627, 0.5511, 0.2555, 0.5511, 0.673, 0.4894, 0.804, 0.4894, 0.804, 0.5511, 0.673, 0.5511, 0.07303, 0.4628, 0.1368, 0.4882, 0.03013, 0.5511, 0.01436, 0.538, 0.04663, 0.2849, 0.1368, 0.2849, 0.07303, 0.4628, 0.04927, 0.3865, 0.007827, 0.2849, 0.04663, 0.2849, 0.04927, 0.3865, 0.007827, 0.5065, 0.1368, 0.2849, 0.1368, 0.4882, 0.07303, 0.4628, 0.673, 0.2849, 0.804, 0.2849, 0.804, 0.4894, 0.673, 0.4894, 0.4627, 0.5511, 0.4627, 0.4882, 0.673, 0.4894, 0.673, 0.5511, 0.2555, 0.2849, 0.4627, 0.2849, 0.4627, 0.4882, 0.2555, 0.4882, 0.1368, 0.2849, 0.2555, 0.2849, 0.2555, 0.4882, 0.1368, 0.4882, 0.804, 0.2849, 0.8724, 0.4697, 0.804, 0.4894, 0.9334, 0.2849, 0.9334, 0.5065, 0.8949, 0.3911, 0.8946, 0.2849, 0.04927, 0.3865, 0.07303, 0.4628, 0.01436, 0.538, 0.007827, 0.5065, 0.804, 0.4894, 0.8724, 0.4697, 0.9269, 0.538, 0.9111, 0.5511, 0.9334, 0.5065, 0.9269, 0.538, 0.8724, 0.4697, 0.8949, 0.3911, 0.4627, 0.2849, 0.673, 0.2849, 0.673, 0.4894, 0.4627, 0.4882, 0.804, 0.4894, 0.9111, 0.5511, 0.804, 0.5511, 0.1368, 0.5511, 0.03013, 0.5511, 0.1368, 0.4882, 0.8946, 0.2849, 0.804, 0.2849, 0.8724, 0.1001, 0.8949, 0.1786, 0.1368, 0.08154, 0.1368, 0.01867, 0.2555, 0.01867, 0.2555, 0.08154, 0.2555, 0.08154, 0.2555, 0.01867, 0.4627, 0.01867, 0.4627, 0.08154, 0.673, 0.0804, 0.673, 0.01867, 0.804, 0.01867, 0.804, 0.0804, 0.07303, 0.107, 0.01436, 0.03173, 0.03013, 0.01867, 0.1368, 0.08154, 0.04663, 0.2849, 0.04927, 0.1832, 0.07303, 0.107, 0.1368, 0.2849, 0.007827, 0.2849, 0.007827, 0.06328, 0.04927, 0.1832, 0.04663, 0.2849, 0.1368, 0.2849, 0.07303, 0.107, 0.1368, 0.08154, 0.673, 0.2849, 0.673, 0.0804, 0.804, 0.0804, 0.804, 0.2849, 0.4627, 0.01867, 0.673, 0.01867, 0.673, 0.0804, 0.4627, 0.08154, 0.2555, 0.2849, 0.2555, 0.08154, 0.4627, 0.08154, 0.4627, 0.2849, 0.1368, 0.2849, 0.1368, 0.08154, 0.2555, 0.08154, 0.2555, 0.2849, 0.804, 0.2849, 0.804, 0.0804, 0.8724, 0.1001, 0.9334, 0.2849, 0.8946, 0.2849, 0.8949, 0.1786, 0.9334, 0.06328, 0.04927, 0.1832, 0.007827, 0.06328, 0.01436, 0.03173, 0.07303, 0.107, 0.804, 0.0804, 0.9111, 0.01867, 0.9269, 0.03173, 0.8724, 0.1001, 0.9334, 0.06328, 0.8949, 0.1786, 0.8724, 0.1001, 0.9269, 0.03173, 0.4627, 0.2849, 0.4627, 0.08154, 0.673, 0.0804, 0.673, 0.2849, 0.804, 0.0804, 0.804, 0.01867, 0.9111, 0.01867, 0.1368, 0.01867, 0.1368, 0.08154, 0.03013, 0.01867, 0.991, 0.4764, 0.991, 0.7236, 0.9867, 0.7236, 0.9867, 0.4764, 0.991, 0.04533, 0.991, 0.4764, 0.9867, 0.4764, 0.9867, 0.04533, 0.9726, 0.5467, 0.9726, 0.9841, 0.9683, 0.9841, 0.9683, 0.5467, 0.9551, 0.4894, 0.9551, 0.72, 0.9508, 0.72, 0.9508, 0.4894, 0.9551, 0.4539, 0.9551, 0.4894, 0.9508, 0.4894, 0.9508, 0.4539, 0.9726, 0.0156, 0.9726, 0.05112, 0.9683, 0.05112, 0.9683, 0.0156, 0.9422, 0.489, 0.9422, 0.4535, 0.9465, 0.4535, 0.9465, 0.489, 0.9422, 0.7196, 0.9422, 0.489, 0.9465, 0.489, 0.9465, 0.7196, 0.9726, 0.05112, 0.9726, 0.274, 0.9683, 0.274, 0.9683, 0.05112, 0.991, 0.9455, 0.991, 0.981, 0.9867, 0.981, 0.9867, 0.9455, 0.9726, 0.274, 0.9726, 0.5467, 0.9683, 0.5467, 0.9683, 0.274, 0.991, 0.7236, 0.991, 0.9455, 0.9867, 0.9455, 0.9867, 0.7236, 0.9786, 0.7236, 0.9786, 0.4765, 0.9828, 0.4765, 0.9828, 0.7236, 0.9786, 0.4765, 0.9786, 0.04538, 0.9828, 0.04538, 0.9828, 0.4765, 0.9604, 0.9842, 0.9604, 0.5467, 0.9647, 0.5467, 0.9647, 0.9842, 0.9551, 0.72, 0.9551, 0.9505, 0.9508, 0.9505, 0.9508, 0.72, 0.9551, 0.9505, 0.9551, 0.9861, 0.9508, 0.9861, 0.9508, 0.9505, 0.9604, 0.05112, 0.9604, 0.0156, 0.9647, 0.0156, 0.9647, 0.05112, 0.9422, 0.9857, 0.9422, 0.9501, 0.9465, 0.9501, 0.9465, 0.9857, 0.9422, 0.9501, 0.9422, 0.7196, 0.9465, 0.7196, 0.9465, 0.9501, 0.9604, 0.274, 0.9604, 0.05112, 0.9647, 0.05112, 0.9647, 0.274, 0.9786, 0.981, 0.9786, 0.9455, 0.9828, 0.9455, 0.9828, 0.981, 0.9604, 0.5467, 0.9604, 0.274, 0.9647, 0.274, 0.9647, 0.5467, 0.9786, 0.9455, 0.9786, 0.7236, 0.9828, 0.7236, 0.9828, 0.9455])
me_plane_001.materials.append(mat_material_003)
me_plane_001.use_remesh_preserve_volume = False
me_plane_001.use_remesh_preserve_attributes = False
me_plane_001.use_mirror_vertex_groups = False
me_plane_001.update()
me_cube_001 = bpy.data.meshes.new('Cube.001')
me_cube_001.from_pydata([(0.3071, 3.382, 0.7174), (0.3371, 0.4997, 0.7293), (0.3371, -2.362, 0.6319), (0.3267, 3.976, 0.4429), (1.022, 3.662, -0.6563), (0.6983, -2.363, 0.4145), (0.5081, -3.331, -0.6563), (0.9245, -2.452, -0.1522), (0.4796, 4.352, -0.1604), (1.016, -2.52, -0.6563), (0.6983, 0.4997, 0.4761), (0.9245, 0.4997, -0.1461), (0.3371, -1.373, 0.69), (1.016, 0.4997, -0.6563), (0.6721, 3.431, 0.4631), (0.9419, 3.573, -0.1601), (0.3296, 2.378, 0.7413), (0.5309, 4.503, -0.6563), (0.3529, -2.886, 0.37), (0.4623, -3.173, -0.1758), (0.8891, -3.111, -0.6563), (0.6152, -2.733, 0.3432), (0.9234, 4.296, -0.6563), (0.5915, 3.848, 0.4007), (0.835, 4.147, -0.1602), (0.809, -2.951, -0.1681), (1.016, -1.42, -0.6563), (0.6983, -1.374, 0.4549), (0.9245, -1.396, -0.1407), (1.022, 2.448, -0.6563), (0.8161, 2.442, 0.4786), (1.096, 2.478, -0.1566), (0.5559, -3.425, -0.6763), (0.9994, -3.192, -0.6763), (1.138, 3.716, -0.6763), (1.132, -2.61, -0.6763), (1.132, 0.4997, -0.6763), (1.132, -1.42, -0.6763), (1.138, 2.448, -0.6763), (0.5899, 4.643, -0.6763), (1.029, 4.423, -0.6763), (0.5659, -3.449, -0.73), (1.024, -3.21, -0.73), (1.166, 3.725, -0.73), (1.16, -2.625, -0.73), (1.161, 0.4997, -0.73), (1.161, -1.42, -0.73), (1.166, 2.448, -0.73), (0.601, 4.674, -0.73), (1.054, 4.447, -0.73), (-0.3071, 3.382, 0.7174), (-0.3371, 0.4997, 0.7293), (-0.3371, -2.362, 0.6319), (-0.3267, 3.976, 0.4429), (-1.022, 3.662, -0.6563), (-0.6983, -2.363, 0.4145), (-0.5081, -3.331, -0.6563), (-0.9245, -2.452, -0.1522), (-0.4796, 4.352, -0.1604), (-1.016, -2.52, -0.6563), (-0.6983, 0.4997, 0.4761), (-0.9245, 0.4997, -0.1461), (-0.3371, -1.373, 0.69), (-1.016, 0.4997, -0.6563), (-0.6721, 3.431, 0.4631), (-0.9419, 3.573, -0.1601), (-0.3296, 2.378, 0.7413), (-0.5309, 4.503, -0.6563), (-0.3529, -2.886, 0.37), (-0.4623, -3.173, -0.1758), (-1.924e-07, 3.394, 0.7157), (-1.924e-07, 0.4997, 0.7293), (-1.924e-07, -2.383, 0.629), (-0.8891, -3.111, -0.6563), (-0.6152, -2.733, 0.3432), (-0.9234, 4.296, -0.6563), (-0.5915, 3.848, 0.4007), (-0.835, 4.147, -0.1602), (-0.809, -2.951, -0.1681), (-1.016, -1.42, -0.6563), (-0.6983, -1.374, 0.4549), (-0.9245, -1.396, -0.1407), (-1.022, 2.448, -0.6563), (-0.8161, 2.442, 0.4786), (-1.096, 2.478, -0.1566), (0.0, 4.501, -0.6563), (-1.924e-07, 3.994, 0.441), (0.0, -3.355, -0.6563), (-1.924e-07, -2.927, 0.3661), (-1.924e-07, -3.216, -0.1776), (-1.924e-07, 4.363, -0.1605), (-1.924e-07, -1.378, 0.6893), (-1.924e-07, 2.381, 0.7409), (-0.5559, -3.425, -0.6763), (-0.9994, -3.192, -0.6763), (0.0, -3.45, -0.6763), (-1.138, 3.716, -0.6763), (-1.132, -2.61, -0.6763), (-1.132, 0.4997, -0.6763), (-1.132, -1.42, -0.6763), (-1.138, 2.448, -0.6763), (-0.5899, 4.643, -0.6763), (-1.029, 4.423, -0.6763), (0.0, 4.64, -0.6763), (-0.5659, -3.449, -0.73), (-1.024, -3.21, -0.73), (0.0, -3.474, -0.73), (-1.166, 3.725, -0.73), (-1.16, -2.625, -0.73), (-1.161, 0.4997, -0.73), (-1.161, -1.42, -0.73), (-1.166, 2.448, -0.73), (-0.601, 4.674, -0.73), (-1.054, 4.447, -0.73), (0.0, 4.671, -0.73)], [], [(23, 24, 8, 3), (27, 5, 7, 28), (21, 25, 7, 5), (30, 10, 11, 31), (25, 20, 9, 7), (90, 8, 17, 85), (24, 22, 17, 8), (31, 11, 13, 29), (28, 26, 13, 11), (24, 15, 4, 22), (27, 28, 11, 10), (23, 14, 15, 24), (30, 31, 15, 14), (21, 18, 19, 25), (31, 29, 4, 15), (25, 19, 6, 20), (53, 76, 64, 50), (0, 3, 86, 70), (0, 70, 92, 16), (0, 16, 30, 14), (1, 10, 30, 16), (1, 16, 92, 71), (1, 71, 91, 12), (1, 12, 27, 10), (89, 87, 6, 19), (2, 5, 27, 12), (2, 12, 91, 72), (2, 72, 88, 18), (88, 89, 19, 18), (86, 3, 8, 90), (28, 7, 9, 26), (20, 6, 32, 33), (6, 87, 95, 32), (26, 9, 35, 37), (13, 26, 37, 36), (29, 13, 36, 38), (4, 29, 38, 34), (85, 17, 39, 103), (17, 22, 40, 39), (22, 4, 34, 40), (9, 20, 33, 35), (39, 40, 49, 48), (33, 32, 41, 42), (38, 36, 45, 47), (103, 39, 48, 114), (34, 38, 47, 43), (40, 34, 43, 49), (37, 35, 44, 46), (35, 33, 42, 44), (32, 95, 106, 41), (36, 37, 46, 45), (76, 53, 58, 77), (80, 81, 57, 55), (74, 55, 57, 78), (83, 84, 61, 60), (78, 57, 59, 73), (90, 85, 67, 58), (77, 58, 67, 75), (84, 82, 63, 61), (81, 61, 63, 79), (77, 75, 54, 65), (80, 60, 61, 81), (76, 77, 65, 64), (83, 64, 65, 84), (74, 78, 69, 68), (84, 65, 54, 82), (78, 73, 56, 69), (50, 70, 86, 53), (50, 66, 92, 70), (50, 64, 83, 66), (51, 66, 83, 60), (51, 71, 92, 66), (51, 62, 91, 71), (51, 60, 80, 62), (89, 69, 56, 87), (52, 62, 80, 55), (52, 72, 91, 62), (52, 68, 88, 72), (3, 0, 14, 23), (88, 68, 69, 89), (86, 90, 58, 53), (81, 79, 59, 57), (73, 94, 93, 56), (56, 93, 95, 87), (79, 99, 97, 59), (63, 98, 99, 79), (82, 100, 98, 63), (54, 96, 100, 82), (85, 103, 101, 67), (67, 101, 102, 75), (75, 102, 96, 54), (59, 97, 94, 73), (101, 112, 113, 102), (94, 105, 104, 93), (100, 111, 109, 98), (103, 114, 112, 101), (96, 107, 111, 100), (102, 113, 107, 96), (99, 110, 108, 97), (97, 108, 105, 94), (93, 104, 106, 95), (98, 109, 110, 99), (5, 2, 18, 21), (55, 74, 68, 52)])
me_cube_001.polygons.foreach_set('use_smooth', [True] * 104)
_uv = me_cube_001.uv_layers.new(name='UVMap')
_uv.uv.foreach_set('vector', [0.8485, 0.3678, 0.9071, 0.3111, 0.9225, 0.3911, 0.8585, 0.4259, 0.2876, 0.3413, 0.1844, 0.3491, 0.1675, 0.2474, 0.2822, 0.2306, 0.143, 0.3635, 0.1118, 0.2692, 0.1675, 0.2474, 0.1844, 0.3491, 0.6932, 0.3401, 0.4894, 0.3365, 0.4891, 0.2193, 0.6994, 0.2223, 0.1118, 0.2692, 0.08765, 0.1916, 0.1542, 0.1621, 0.1675, 0.2474, 0.9237, 0.4886, 0.9225, 0.3911, 0.9684, 0.373, 0.9688, 0.4886, 0.9071, 0.3111, 0.9516, 0.2807, 0.9684, 0.373, 0.9225, 0.3911, 0.6994, 0.2223, 0.4891, 0.2193, 0.4888, 0.1319, 0.7036, 0.1372, 0.2822, 0.2306, 0.2771, 0.1431, 0.4888, 0.1319, 0.4891, 0.2193, 0.8884, 0.2606, 0.8243, 0.2378, 0.8388, 0.1545, 0.9103, 0.1789, 0.2876, 0.3413, 0.2822, 0.2306, 0.4891, 0.2193, 0.4894, 0.3365, 0.8485, 0.3678, 0.8021, 0.3517, 0.8243, 0.2378, 0.8884, 0.2606, 0.6932, 0.3401, 0.6994, 0.2223, 0.8243, 0.2378, 0.8021, 0.3517, 0.143, 0.3635, 0.13, 0.4207, 0.0748, 0.3927, 0.09288, 0.3101, 0.6994, 0.2223, 0.7036, 0.1372, 0.8388, 0.1545, 0.8243, 0.2378, 0.09288, 0.3101, 0.0748, 0.3927, 0.02875, 0.3749, 0.04678, 0.281, 0.8585, 0.5514, 0.8485, 0.6095, 0.8021, 0.6255, 0.7937, 0.5467, 0.7937, 0.4306, 0.8585, 0.4259, 0.8602, 0.4886, 0.7951, 0.4886, 0.7937, 0.4306, 0.7951, 0.4886, 0.6911, 0.4886, 0.6909, 0.424, 0.7937, 0.4306, 0.6909, 0.424, 0.6932, 0.3401, 0.8021, 0.3517, 0.4897, 0.4212, 0.4894, 0.3365, 0.6932, 0.3401, 0.6909, 0.424, 0.4897, 0.4212, 0.6909, 0.424, 0.6911, 0.4886, 0.4897, 0.4886, 0.4897, 0.4212, 0.4897, 0.4886, 0.2886, 0.4887, 0.289, 0.4226, 0.4897, 0.4212, 0.289, 0.4226, 0.2876, 0.3413, 0.4894, 0.3365, 0.07131, 0.4887, 0.02623, 0.4887, 0.02875, 0.3749, 0.0748, 0.3927, 0.1877, 0.4249, 0.1844, 0.3491, 0.2876, 0.3413, 0.289, 0.4226, 0.1877, 0.4249, 0.289, 0.4226, 0.2886, 0.4887, 0.1854, 0.4887, 0.1877, 0.4249, 0.1854, 0.4887, 0.1264, 0.4887, 0.13, 0.4207, 0.1264, 0.4887, 0.07131, 0.4887, 0.0748, 0.3927, 0.13, 0.4207, 0.8602, 0.4886, 0.8585, 0.4259, 0.9225, 0.3911, 0.9237, 0.4886, 0.2822, 0.2306, 0.1675, 0.2474, 0.1542, 0.1621, 0.2771, 0.1431, 0.04678, 0.281, 0.02875, 0.3749, 0.01693, 0.3667, 0.03437, 0.2601, 0.02875, 0.3749, 0.02623, 0.4887, 0.01521, 0.4887, 0.01693, 0.3667, 0.2771, 0.1431, 0.1542, 0.1621, 0.1435, 0.1387, 0.2765, 0.1192, 0.4888, 0.1319, 0.2771, 0.1431, 0.2765, 0.1192, 0.4887, 0.1078, 0.7036, 0.1372, 0.4888, 0.1319, 0.4887, 0.1078, 0.7041, 0.1132, 0.8388, 0.1545, 0.7036, 0.1372, 0.7041, 0.1132, 0.8456, 0.1306, 0.9688, 0.4886, 0.9684, 0.373, 0.985, 0.3634, 0.9844, 0.4886, 0.9684, 0.373, 0.9516, 0.2807, 0.9685, 0.263, 0.985, 0.3634, 0.9103, 0.1789, 0.8388, 0.1545, 0.8456, 0.1306, 0.9251, 0.1569, 0.1542, 0.1621, 0.08765, 0.1916, 0.07815, 0.1681, 0.1435, 0.1387, 0.985, 0.3634, 0.9685, 0.263, 0.9747, 0.2569, 0.9916, 0.3607, 0.03437, 0.2601, 0.01693, 0.3667, 0.01039, 0.3639, 0.02833, 0.2534, 0.7041, 0.1132, 0.4887, 0.1078, 0.4887, 0.09529, 0.7043, 0.1006, 0.9844, 0.4886, 0.985, 0.3634, 0.9916, 0.3607, 0.9914, 0.4886, 0.8456, 0.1306, 0.7041, 0.1132, 0.7043, 0.1006, 0.847, 0.1181, 0.9251, 0.1569, 0.8456, 0.1306, 0.847, 0.1181, 0.9285, 0.1451, 0.2765, 0.1192, 0.1435, 0.1387, 0.1413, 0.1264, 0.2762, 0.1065, 0.1435, 0.1387, 0.07815, 0.1681, 0.07527, 0.1563, 0.1413, 0.1264, 0.01693, 0.3667, 0.01521, 0.4887, 0.008354, 0.4887, 0.01039, 0.3639, 0.4887, 0.1078, 0.2765, 0.1192, 0.2762, 0.1065, 0.4887, 0.09529, 0.8485, 0.6095, 0.8585, 0.5514, 0.9225, 0.5862, 0.9071, 0.6662, 0.2876, 0.636, 0.2822, 0.7467, 0.1675, 0.7299, 0.1844, 0.6282, 0.143, 0.6138, 0.1844, 0.6282, 0.1675, 0.7299, 0.1118, 0.7081, 0.6932, 0.6372, 0.6994, 0.755, 0.4891, 0.758, 0.4895, 0.6408, 0.1118, 0.7081, 0.1675, 0.7299, 0.1542, 0.8152, 0.08765, 0.7857, 0.9237, 0.4886, 0.9688, 0.4886, 0.9684, 0.6042, 0.9225, 0.5862, 0.9071, 0.6662, 0.9225, 0.5862, 0.9684, 0.6042, 0.9516, 0.6966, 0.6994, 0.755, 0.7036, 0.8401, 0.4888, 0.8454, 0.4891, 0.758, 0.2822, 0.7467, 0.4891, 0.758, 0.4888, 0.8454, 0.2772, 0.8342, 0.8884, 0.7167, 0.9103, 0.7984, 0.8388, 0.8228, 0.8243, 0.7394, 0.2876, 0.636, 0.4895, 0.6408, 0.4891, 0.758, 0.2822, 0.7467, 0.8485, 0.6095, 0.8884, 0.7167, 0.8243, 0.7394, 0.8021, 0.6255, 0.6932, 0.6372, 0.8021, 0.6255, 0.8243, 0.7394, 0.6994, 0.755, 0.143, 0.6138, 0.09288, 0.6672, 0.0748, 0.5846, 0.13, 0.5566, 0.6994, 0.755, 0.8243, 0.7394, 0.8388, 0.8228, 0.7036, 0.8401, 0.09288, 0.6672, 0.04678, 0.6963, 0.02875, 0.6025, 0.0748, 0.5846, 0.7937, 0.5467, 0.7951, 0.4886, 0.8602, 0.4886, 0.8585, 0.5514, 0.7937, 0.5467, 0.6909, 0.5533, 0.6911, 0.4886, 0.7951, 0.4886, 0.7937, 0.5467, 0.8021, 0.6255, 0.6932, 0.6372, 0.6909, 0.5533, 0.4897, 0.5561, 0.6909, 0.5533, 0.6932, 0.6372, 0.4895, 0.6408, 0.4897, 0.5561, 0.4897, 0.4886, 0.6911, 0.4886, 0.6909, 0.5533, 0.4897, 0.5561, 0.289, 0.5547, 0.2886, 0.4887, 0.4897, 0.4886, 0.4897, 0.5561, 0.4895, 0.6408, 0.2876, 0.636, 0.289, 0.5547, 0.07131, 0.4887, 0.0748, 0.5846, 0.02875, 0.6025, 0.02623, 0.4887, 0.1877, 0.5524, 0.289, 0.5547, 0.2876, 0.636, 0.1844, 0.6282, 0.1877, 0.5524, 0.1854, 0.4887, 0.2886, 0.4887, 0.289, 0.5547, 0.1877, 0.5524, 0.13, 0.5566, 0.1264, 0.4887, 0.1854, 0.4887, 0.8585, 0.4259, 0.7937, 0.4306, 0.8021, 0.3517, 0.8485, 0.3678, 0.1264, 0.4887, 0.13, 0.5566, 0.0748, 0.5846, 0.07131, 0.4887, 0.8602, 0.4886, 0.9237, 0.4886, 0.9225, 0.5862, 0.8585, 0.5514, 0.2822, 0.7467, 0.2772, 0.8342, 0.1542, 0.8152, 0.1675, 0.7299, 0.04678, 0.6963, 0.03437, 0.7172, 0.01693, 0.6106, 0.02875, 0.6025, 0.02875, 0.6025, 0.01693, 0.6106, 0.01521, 0.4887, 0.02623, 0.4887, 0.2772, 0.8342, 0.2765, 0.8581, 0.1435, 0.8386, 0.1542, 0.8152, 0.4888, 0.8454, 0.4887, 0.8695, 0.2765, 0.8581, 0.2772, 0.8342, 0.7036, 0.8401, 0.7041, 0.8641, 0.4887, 0.8695, 0.4888, 0.8454, 0.8388, 0.8228, 0.8456, 0.8467, 0.7041, 0.8641, 0.7036, 0.8401, 0.9688, 0.4886, 0.9844, 0.4886, 0.985, 0.6139, 0.9684, 0.6042, 0.9684, 0.6042, 0.985, 0.6139, 0.9685, 0.7142, 0.9516, 0.6966, 0.9103, 0.7984, 0.9251, 0.8204, 0.8456, 0.8467, 0.8388, 0.8228, 0.1542, 0.8152, 0.1435, 0.8386, 0.07816, 0.8092, 0.08765, 0.7857, 0.985, 0.6139, 0.9916, 0.6166, 0.9747, 0.7204, 0.9685, 0.7142, 0.03437, 0.7172, 0.02833, 0.7239, 0.01039, 0.6135, 0.01693, 0.6106, 0.7041, 0.8641, 0.7043, 0.8767, 0.4887, 0.882, 0.4887, 0.8695, 0.9844, 0.4886, 0.9914, 0.4886, 0.9916, 0.6166, 0.985, 0.6139, 0.8456, 0.8467, 0.847, 0.8592, 0.7043, 0.8767, 0.7041, 0.8641, 0.9251, 0.8204, 0.9285, 0.8322, 0.847, 0.8592, 0.8456, 0.8467, 0.2765, 0.8581, 0.2762, 0.8708, 0.1413, 0.8509, 0.1435, 0.8386, 0.1435, 0.8386, 0.1413, 0.8509, 0.07527, 0.821, 0.07816, 0.8092, 0.01693, 0.6106, 0.01039, 0.6135, 0.008354, 0.4887, 0.01521, 0.4887, 0.4887, 0.8695, 0.4887, 0.882, 0.2762, 0.8708, 0.2765, 0.8581, 0.1844, 0.3491, 0.1877, 0.4249, 0.13, 0.4207, 0.143, 0.3635, 0.1844, 0.6282, 0.143, 0.6138, 0.13, 0.5566, 0.1877, 0.5524])
me_cube_001.materials.append(mat_material_001)
me_cube_001.use_remesh_preserve_volume = False
me_cube_001.use_remesh_preserve_attributes = False
me_cube_001.use_mirror_vertex_groups = False
me_cube_001.update()
me_needle = bpy.data.meshes.new('needle')
me_needle.from_pydata([], [], [])
me_needle.materials.append(None)
me_needle.update()
me_syringecap = bpy.data.meshes.new('syringeCap')
me_syringecap.from_pydata([], [], [])
me_syringecap.materials.append(None)
me_syringecap.update()

# ---- curves / text
txt_text = bpy.data.curves.new('Text', 'FONT')
txt_text.dimensions = '2D'
txt_text.body = 'scale 0.025'
txt_text.materials.append(mat_material)
txt_text.use_path_clamp = True
txt_text.bevel_resolution = 0

# ---- objects
ob_hemi = bpy.data.objects.new('Hemi', light_hemi)
ob_syringpack = bpy.data.objects.new('syringPack', me_plane)
ob_syringpacktop = bpy.data.objects.new('syringPackTop', me_cube)
ob_text = bpy.data.objects.new('Text', txt_text)
ob_hemi_001 = bpy.data.objects.new('Hemi.001', light_hemi_001)
ob_syringebarrel_proxy = bpy.data.objects.new('syringeBarrel_proxy', me_syringebarrel)
ob_syringeplunger_proxy = bpy.data.objects.new('syringePlunger_proxy', me_syringeplunger)
ob_syringpack_001 = bpy.data.objects.new('syringPack.001', me_plane_001)
ob_syringpacktop_001 = bpy.data.objects.new('syringPackTop.001', me_cube_001)
ob_needle_proxy = bpy.data.objects.new('needle_proxy', me_needle)
ob_syringecap_proxy = bpy.data.objects.new('syringeCap_proxy', me_syringecap)

# ---- transforms, parenting, visibility, modifiers, constraints
ob_hemi.location = (1.883, 0.3805, 4.268)
ob_hemi.rotation_euler = (-0.1834, 0.5897, -0.03363)
ob_hemi.lineart.crease_threshold = 0.0
ob_syringpack.location = (0.0, 0.0, -0.73)
ob_syringpack.lineart.crease_threshold = 0.0
_m = ob_syringpack.modifiers.new('EdgeSplit', 'EDGE_SPLIT')
_m.split_angle = 0.8657
ob_syringpacktop.parent = ob_syringpack
ob_syringpacktop.matrix_parent_inverse = Matrix(((1.0, 0.0, 0.0, 0.0), (0.0, 1.0, 0.0, 0.0), (0.0, 0.0, 1.0, 0.73), (0.0, 0.0, 0.0, 1.0)))
ob_syringpacktop.location = (0.0, 0.0, 0.0)
ob_syringpacktop.show_all_edges = True
ob_syringpacktop.lineart.crease_threshold = 0.0
_m = ob_syringpacktop.modifiers.new('Multires', 'MULTIRES')
_m.uv_smooth = 'PRESERVE_CORNERS'
_m.quality = 3
_m.sculpt_levels = 5
_m.render_levels = 5
_m.show_only_control_edges = False
ob_text.location = (0.0, -2.64, 5.69)
ob_text.rotation_euler = (1.571, -0.0, 1.571)
ob_text.scale = (1.609, 1.609, 1.609)
ob_text.lineart.crease_threshold = 0.0
ob_hemi_001.location = (0.0, 0.0, 0.0)
ob_hemi_001.lineart.crease_threshold = 0.0
ob_syringebarrel_proxy.location = (0.0, 0.0, 0.0)
ob_syringebarrel_proxy.rotation_euler = (-0.0, 1.571, 0.0)
ob_syringebarrel_proxy.lineart.crease_threshold = 0.0
ob_syringeplunger_proxy.parent = ob_syringebarrel_proxy
ob_syringeplunger_proxy.location = (0.0, -0.5473, 0.0)
ob_syringeplunger_proxy.lineart.crease_threshold = 0.0
ob_syringpack_001.location = (0.0, 0.6433, 0.0)
ob_syringpack_001.lineart.crease_threshold = 0.0
_m = ob_syringpack_001.modifiers.new('EdgeSplit', 'EDGE_SPLIT')
_m.split_angle = 0.8657
ob_syringpacktop_001.parent = ob_syringpack_001
ob_syringpacktop_001.matrix_parent_inverse = Matrix(((1.0, 0.0, 0.0, 0.0), (0.0, 1.0, 0.0, -0.6433), (0.0, 0.0, 1.0, 0.0), (0.0, 0.0, 0.0, 1.0)))
ob_syringpacktop_001.location = (0.0, 0.6433, 0.0)
ob_syringpacktop_001.show_all_edges = True
ob_syringpacktop_001.lineart.crease_threshold = 0.0
ob_needle_proxy.parent = ob_syringebarrel_proxy
ob_needle_proxy.location = (0.0, -2.396, 0.0)
ob_needle_proxy.lineart.crease_threshold = 0.0
ob_syringecap_proxy.parent = ob_needle_proxy
ob_syringecap_proxy.matrix_parent_inverse = Matrix(((1.0, 0.0, 0.0, 0.0), (0.0, 1.0, 0.0, 2.396), (0.0, 0.0, 1.0, 0.0), (0.0, 0.0, 0.0, 1.0)))
ob_syringecap_proxy.location = (0.0, -3.377, 0.0)
ob_syringecap_proxy.lineart.crease_threshold = 0.0

# ---- collection membership
col_collection_1.objects.link(ob_hemi)
col_collection_1.objects.link(ob_syringpack)
col_collection_1.objects.link(ob_syringpacktop)
col_collection_1.objects.link(ob_text)
col_collection_2.objects.link(ob_hemi_001)
col_collection_2.objects.link(ob_syringebarrel_proxy)
col_collection_2.objects.link(ob_syringeplunger_proxy)
col_collection_5.objects.link(ob_syringpack_001)
col_collection_5.objects.link(ob_syringpacktop_001)
col_collection_5.objects.link(ob_hemi)
col_collection_12.objects.link(ob_needle_proxy)
col_collection_12.objects.link(ob_syringecap_proxy)

# ---- scene / render settings (as saved in the file)
scene.frame_start = 1; scene.frame_end = 250; scene.frame_set(1)
scene.render.engine = 'BLENDER_EEVEE_NEXT'
scene.render.resolution_percentage = 50
scene.render.dither_intensity = 0.0
scene.render.bake_margin = 64
scene.cycles.use_denoising = False
scene.cycles.samples = 128
scene.cycles.sampling_pattern = 'TABULATED_SOBOL'
scene.cycles.light_sampling_threshold = 0.0
scene.cycles.use_adaptive_sampling = False
scene.cycles.use_light_tree = False
scene.cycles.blur_glossy = 0.0
scene.cycles.sample_clamp_indirect = 0.0
scene.view_settings.view_transform = 'Standard'
bpy.context.view_layer.update()

# ---- added for rendering (the .blend has no active camera): camera
cam_auto = bpy.data.cameras.new('AutoCamera')
cam_auto.lens = 50.0
cam_auto.sensor_width = 36.0
cam_auto.clip_end = 1000.0
ob_auto_camera = bpy.data.objects.new('AutoCamera', cam_auto)
scene.collection.objects.link(ob_auto_camera)
ob_auto_camera.location = (13.4429, -14.564, 9.68433)
ob_auto_camera.rotation_euler = (1.09748, -7.21219e-08, 0.694738)
scene.camera = ob_auto_camera
bpy.context.view_layer.update()
